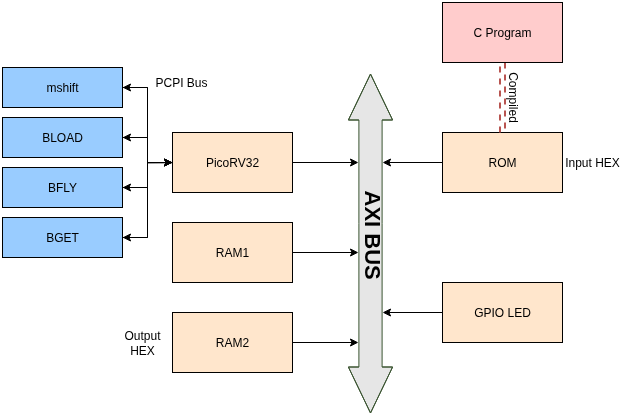

The diagram above was exported from draw.io. Its source (the exported page's mxGraphModel, read from the mxfile embedded in the PNG):
<mxGraphModel dx="941" dy="843" grid="1" gridSize="10" guides="1" tooltips="1" connect="1" arrows="1" fold="1" page="1" pageScale="1" pageWidth="827" pageHeight="1169" math="0" shadow="0">
  <root>
    <mxCell id="0" />
    <mxCell id="1" parent="0" />
    <mxCell id="2" value="" style="shape=flexArrow;endArrow=classic;startArrow=classic;html=1;rounded=0;startSize=15;endSize=15;sourcePerimeterSpacing=5;width=23.2;fillColor=#E6E6E6;strokeColor=#3A5431;" edge="1" parent="1">
      <mxGeometry width="100" height="100" relative="1" as="geometry">
        <Array as="points">
          <mxPoint x="408" y="321" />
        </Array>
        <mxPoint x="408" y="511" as="sourcePoint" />
        <mxPoint x="408" y="171" as="targetPoint" />
      </mxGeometry>
    </mxCell>
    <mxCell id="3" value="&lt;h1&gt;AXI BUS&lt;/h1&gt;" style="edgeLabel;html=1;align=center;verticalAlign=middle;resizable=0;points=[];rotation=0;labelPosition=center;verticalLabelPosition=middle;textDirection=vertical-lr;labelBackgroundColor=none;" connectable="0" vertex="1" parent="2">
      <mxGeometry x="0.4523" y="-6" relative="1" as="geometry">
        <mxPoint x="-6" y="67" as="offset" />
      </mxGeometry>
    </mxCell>
    <mxCell id="4" style="edgeStyle=orthogonalEdgeStyle;rounded=0;orthogonalLoop=1;jettySize=auto;html=1;" edge="1" source="9" parent="1">
      <mxGeometry relative="1" as="geometry">
        <mxPoint x="396" y="260" as="targetPoint" />
      </mxGeometry>
    </mxCell>
    <mxCell id="5" style="edgeStyle=orthogonalEdgeStyle;rounded=0;orthogonalLoop=1;jettySize=auto;html=1;entryX=1;entryY=0.5;entryDx=0;entryDy=0;" edge="1" source="9" target="24" parent="1">
      <mxGeometry relative="1" as="geometry" />
    </mxCell>
    <mxCell id="6" style="edgeStyle=orthogonalEdgeStyle;rounded=0;orthogonalLoop=1;jettySize=auto;html=1;entryX=1;entryY=0.5;entryDx=0;entryDy=0;" edge="1" source="9" target="26" parent="1">
      <mxGeometry relative="1" as="geometry" />
    </mxCell>
    <mxCell id="7" style="edgeStyle=orthogonalEdgeStyle;rounded=0;orthogonalLoop=1;jettySize=auto;html=1;" edge="1" source="9" target="28" parent="1">
      <mxGeometry relative="1" as="geometry" />
    </mxCell>
    <mxCell id="8" style="edgeStyle=orthogonalEdgeStyle;rounded=0;orthogonalLoop=1;jettySize=auto;html=1;entryX=1;entryY=0.5;entryDx=0;entryDy=0;" edge="1" source="9" target="30" parent="1">
      <mxGeometry relative="1" as="geometry" />
    </mxCell>
    <mxCell id="9" value="PicoRV32" style="rounded=0;whiteSpace=wrap;html=1;fillColor=#FFE6CC;" vertex="1" parent="1">
      <mxGeometry x="210" y="230" width="120" height="60" as="geometry" />
    </mxCell>
    <mxCell id="10" style="edgeStyle=orthogonalEdgeStyle;rounded=0;orthogonalLoop=1;jettySize=auto;html=1;" edge="1" source="11" parent="1">
      <mxGeometry relative="1" as="geometry">
        <mxPoint x="396" y="350" as="targetPoint" />
      </mxGeometry>
    </mxCell>
    <mxCell id="11" value="RAM1" style="rounded=0;whiteSpace=wrap;html=1;fillColor=#FFE6CC;" vertex="1" parent="1">
      <mxGeometry x="210" y="320" width="120" height="60" as="geometry" />
    </mxCell>
    <mxCell id="12" style="edgeStyle=orthogonalEdgeStyle;rounded=0;orthogonalLoop=1;jettySize=auto;html=1;" edge="1" source="13" parent="1">
      <mxGeometry relative="1" as="geometry">
        <mxPoint x="396" y="440" as="targetPoint" />
      </mxGeometry>
    </mxCell>
    <mxCell id="13" value="RAM2" style="rounded=0;whiteSpace=wrap;html=1;fillColor=#FFE6CC;" vertex="1" parent="1">
      <mxGeometry x="210" y="410" width="120" height="60" as="geometry" />
    </mxCell>
    <mxCell id="14" style="edgeStyle=orthogonalEdgeStyle;rounded=0;orthogonalLoop=1;jettySize=auto;html=1;" edge="1" source="15" parent="1">
      <mxGeometry relative="1" as="geometry">
        <mxPoint x="420" y="260" as="targetPoint" />
      </mxGeometry>
    </mxCell>
    <mxCell id="15" value="ROM" style="rounded=0;whiteSpace=wrap;html=1;fillColor=#FFE6CC;" vertex="1" parent="1">
      <mxGeometry x="480" y="230" width="120" height="60" as="geometry" />
    </mxCell>
    <mxCell id="16" style="edgeStyle=orthogonalEdgeStyle;rounded=0;orthogonalLoop=1;jettySize=auto;html=1;" edge="1" source="17" parent="1">
      <mxGeometry relative="1" as="geometry">
        <mxPoint x="420" y="410" as="targetPoint" />
      </mxGeometry>
    </mxCell>
    <mxCell id="17" value="GPIO LED" style="rounded=0;whiteSpace=wrap;html=1;fillColor=#FFE6CC;" vertex="1" parent="1">
      <mxGeometry x="480" y="380" width="120" height="60" as="geometry" />
    </mxCell>
    <mxCell id="18" style="edgeStyle=orthogonalEdgeStyle;rounded=0;orthogonalLoop=1;jettySize=auto;html=1;entryX=0.5;entryY=0;entryDx=0;entryDy=0;shape=link;strokeWidth=2;dashed=1;fillColor=#f8cecc;strokeColor=#b85450;" edge="1" source="19" target="15" parent="1">
      <mxGeometry relative="1" as="geometry" />
    </mxCell>
    <mxCell id="19" value="C Program" style="rounded=0;whiteSpace=wrap;html=1;fillColor=#FFCCCC;" vertex="1" parent="1">
      <mxGeometry x="480" y="100" width="120" height="60" as="geometry" />
    </mxCell>
    <mxCell id="20" value="Compiled" style="text;html=1;whiteSpace=wrap;strokeColor=none;fillColor=none;align=center;verticalAlign=middle;rounded=0;rotation=90;" vertex="1" parent="1">
      <mxGeometry x="520" y="180" width="60" height="30" as="geometry" />
    </mxCell>
    <mxCell id="21" value="Input HEX" style="text;html=1;whiteSpace=wrap;strokeColor=none;fillColor=none;align=center;verticalAlign=middle;rounded=0;" vertex="1" parent="1">
      <mxGeometry x="600" y="245" width="60" height="30" as="geometry" />
    </mxCell>
    <mxCell id="22" value="Output HEX" style="text;html=1;whiteSpace=wrap;strokeColor=none;fillColor=none;align=center;verticalAlign=middle;rounded=0;" vertex="1" parent="1">
      <mxGeometry x="150" y="425" width="60" height="30" as="geometry" />
    </mxCell>
    <mxCell id="23" style="edgeStyle=orthogonalEdgeStyle;rounded=0;orthogonalLoop=1;jettySize=auto;html=1;entryX=0;entryY=0.5;entryDx=0;entryDy=0;" edge="1" source="24" target="9" parent="1">
      <mxGeometry relative="1" as="geometry" />
    </mxCell>
    <mxCell id="24" value="mshift" style="rounded=0;whiteSpace=wrap;html=1;fillColor=#99CCFF;" vertex="1" parent="1">
      <mxGeometry x="40" y="165" width="120" height="40" as="geometry" />
    </mxCell>
    <mxCell id="25" style="edgeStyle=orthogonalEdgeStyle;rounded=0;orthogonalLoop=1;jettySize=auto;html=1;entryX=0;entryY=0.5;entryDx=0;entryDy=0;" edge="1" source="26" target="9" parent="1">
      <mxGeometry relative="1" as="geometry" />
    </mxCell>
    <mxCell id="26" value="BLOAD" style="rounded=0;whiteSpace=wrap;html=1;fillColor=#99CCFF;" vertex="1" parent="1">
      <mxGeometry x="40" y="215" width="120" height="40" as="geometry" />
    </mxCell>
    <mxCell id="27" style="edgeStyle=orthogonalEdgeStyle;rounded=0;orthogonalLoop=1;jettySize=auto;html=1;entryX=0;entryY=0.5;entryDx=0;entryDy=0;" edge="1" source="28" target="9" parent="1">
      <mxGeometry relative="1" as="geometry" />
    </mxCell>
    <mxCell id="28" value="BFLY" style="rounded=0;whiteSpace=wrap;html=1;fillColor=#99CCFF;" vertex="1" parent="1">
      <mxGeometry x="40" y="265" width="120" height="40" as="geometry" />
    </mxCell>
    <mxCell id="29" style="edgeStyle=orthogonalEdgeStyle;rounded=0;orthogonalLoop=1;jettySize=auto;html=1;entryX=0;entryY=0.5;entryDx=0;entryDy=0;" edge="1" source="30" target="9" parent="1">
      <mxGeometry relative="1" as="geometry" />
    </mxCell>
    <mxCell id="30" value="BGET" style="rounded=0;whiteSpace=wrap;html=1;fillColor=#99CCFF;" vertex="1" parent="1">
      <mxGeometry x="40" y="315" width="120" height="40" as="geometry" />
    </mxCell>
    <mxCell id="31" value="PCPI Bus" style="text;html=1;whiteSpace=wrap;strokeColor=none;fillColor=none;align=center;verticalAlign=middle;rounded=0;" vertex="1" parent="1">
      <mxGeometry x="188.5" y="165" width="60" height="30" as="geometry" />
    </mxCell>
  </root>
</mxGraphModel>